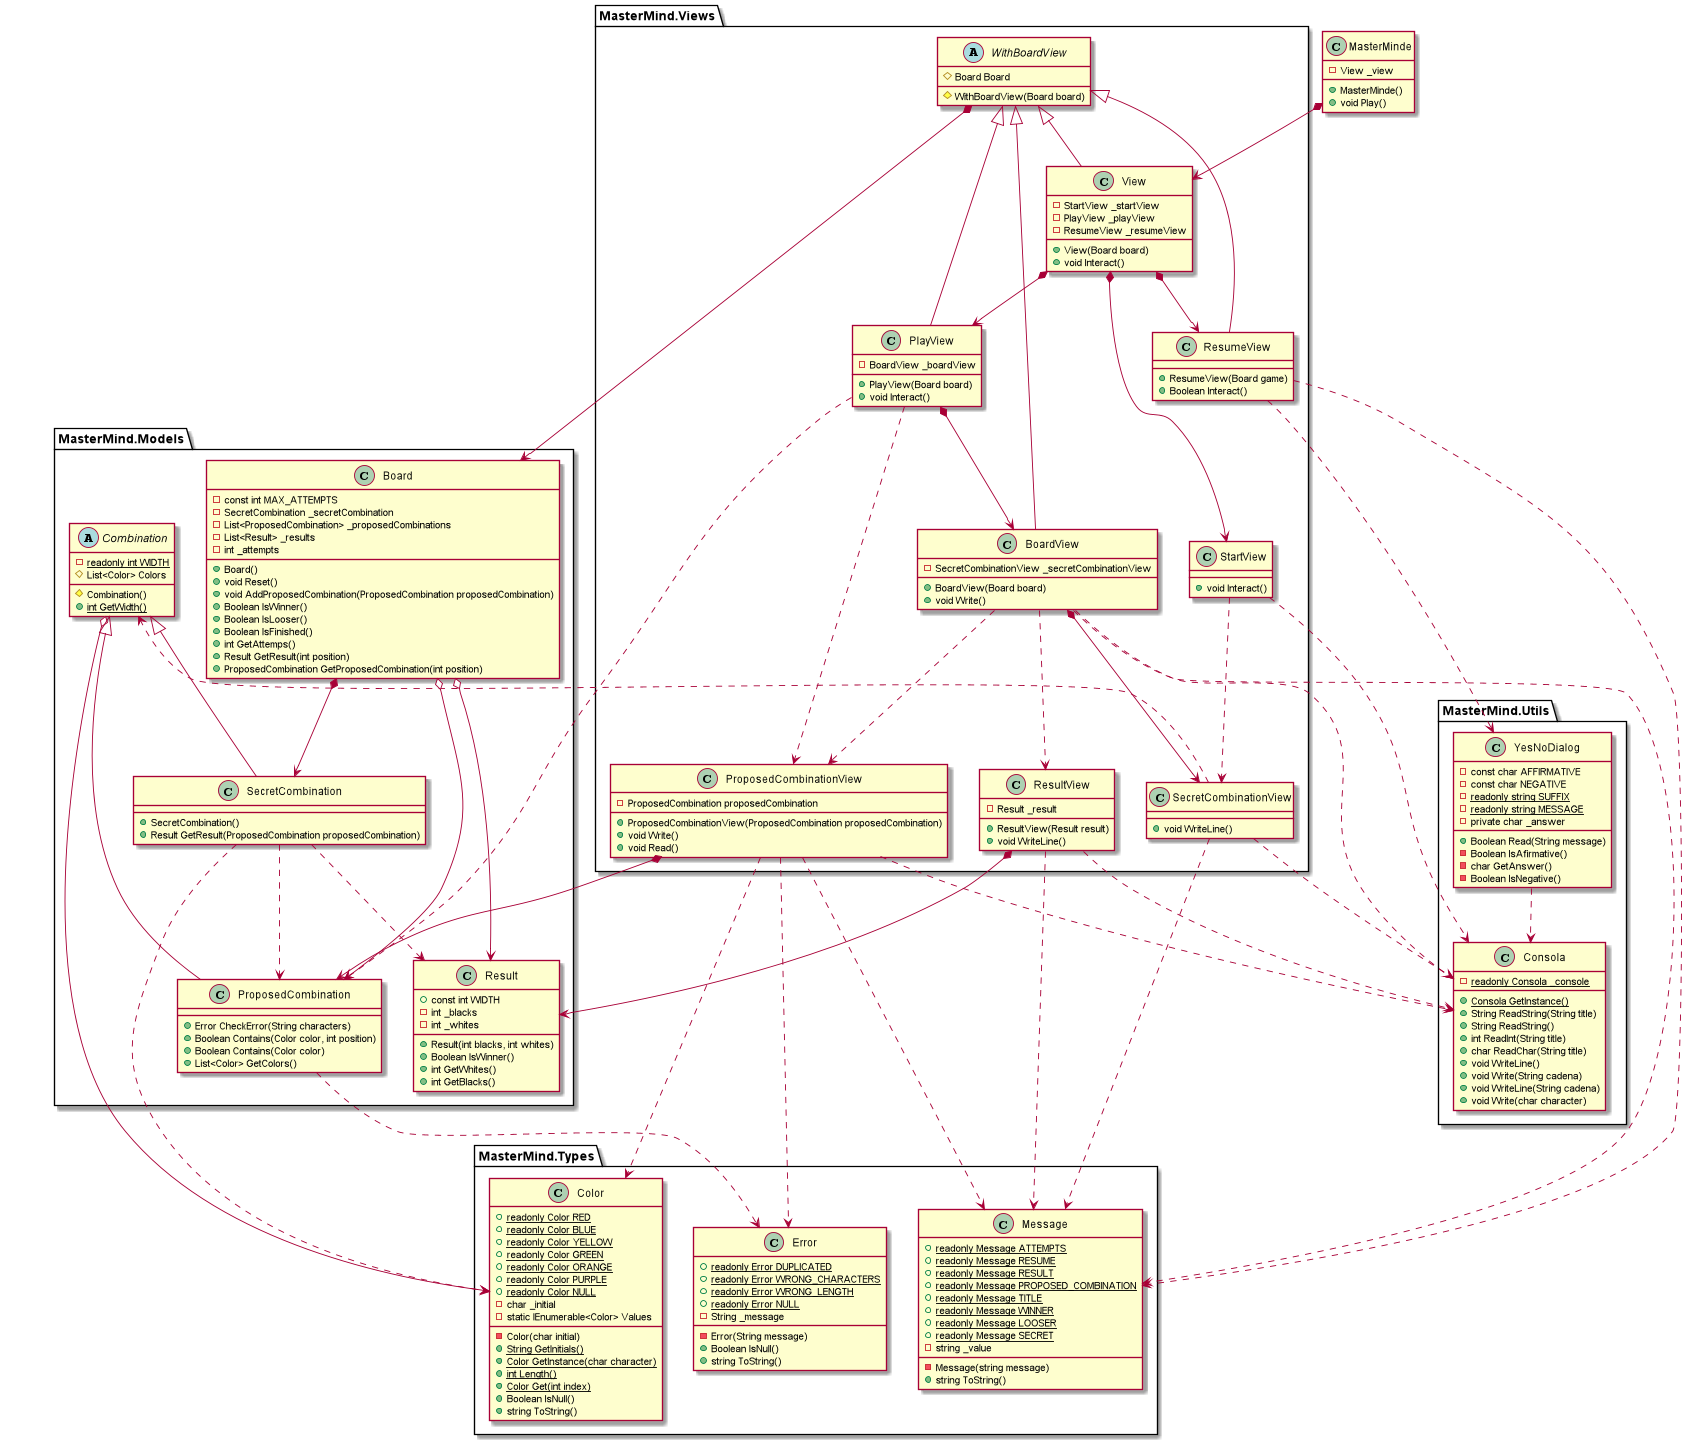

The diagram above was rendered by PlantUML. Its source (embedded in the PNG):
@startuml

class MasterMinde {
    - View _view

    + MasterMinde()
    + void Play()
}

package MasterMind.Models {

    class Board {
        - const int MAX_ATTEMPTS
        - SecretCombination _secretCombination
        - List<ProposedCombination> _proposedCombinations
        - List<Result> _results
        - int _attempts

        + Board()
        + void Reset()
        + void AddProposedCombination(ProposedCombination proposedCombination)
        + Boolean IsWinner()
        + Boolean IsLooser()
        + Boolean IsFinished()
        + int GetAttemps()
        + Result GetResult(int position)
        + ProposedCombination GetProposedCombination(int position)
    }

    abstract class Combination {
        - {static} readonly int WIDTH
        # List<Color> Colors

        # Combination()
        + {static} int GetWidth()
    }

    class ProposedCombination {
        + Error CheckError(String characters)
        + Boolean Contains(Color color, int position)
        + Boolean Contains(Color color)
        + List<Color> GetColors()
    }

    class Result {
        + const int WIDTH
        - int _blacks
        - int _whites

        + Result(int blacks, int whites)
        + Boolean IsWinner()
        + int GetWhites()
        + int GetBlacks()
    }

    class SecretCombination {
        + SecretCombination()
        + Result GetResult(ProposedCombination proposedCombination)
    }

}

package MasterMind.Utils {

    class Consola {
        - {static} readonly Consola _console

        + {static} Consola GetInstance()
        + String ReadString(String title)
        + String ReadString()
        + int ReadInt(String title)
        + char ReadChar(String title)
        + void WriteLine()
        + void Write(String cadena)
        + void WriteLine(String cadena)
        + void Write(char character)
    }

    class YesNoDialog {
        - const char AFFIRMATIVE
        - const char NEGATIVE
        - {static} readonly string SUFFIX
        - {static} readonly string MESSAGE
        - private char _answer

        + Boolean Read(String message)
        - Boolean IsAfirmative()
        - char GetAnswer()
        - Boolean IsNegative()
    }

}

package MasterMind.Types {

    class Color {
        + {static} readonly Color RED
        + {static} readonly Color BLUE
        + {static} readonly Color YELLOW
        + {static} readonly Color GREEN
        + {static} readonly Color ORANGE
        + {static} readonly Color PURPLE
        + {static} readonly Color NULL
        - char _initial
        - static IEnumerable<Color> Values

        - Color(char initial)
        + {static} String GetInitials()
        + {static} Color GetInstance(char character)
        + {static} int Length()
        + {static} Color Get(int index)
        + Boolean IsNull()
        + string ToString()
    }

    class Error {
        + {static} readonly Error DUPLICATED
        + {static} readonly Error WRONG_CHARACTERS
        + {static} readonly Error WRONG_LENGTH
        + {static} readonly Error NULL
        - String _message

        - Error(String message)
        + Boolean IsNull()
        + string ToString()
    }

    class Message {
        + {static} readonly Message ATTEMPTS
        + {static} readonly Message RESUME
        + {static} readonly Message RESULT
        + {static} readonly Message PROPOSED_COMBINATION
        + {static} readonly Message TITLE
        + {static} readonly Message WINNER
        + {static} readonly Message LOOSER
        + {static} readonly Message SECRET
        - string _value

        - Message(string message)
        + string ToString()
    }

}

package MasterMind.Views {

    abstract class WithBoardView {
        # Board Board

        # WithBoardView(Board board)
    }

    class View {
        - StartView _startView
        - PlayView _playView
        - ResumeView _resumeView

        + View(Board board)
        + void Interact()
    }

    class StartView {
        + void Interact()
    }

    class SecretCombinationView {
        + void WriteLine()
    }

    class ResumeView {
        + ResumeView(Board game)
        + Boolean Interact()
    }

    class ResultView {
        - Result _result
        + ResultView(Result result)
        + void WriteLine()
    }

    class ProposedCombinationView {
        - ProposedCombination proposedCombination
        + ProposedCombinationView(ProposedCombination proposedCombination)
        + void Write()
        + void Read()
    }

    class PlayView {
        - BoardView _boardView
        + PlayView(Board board)
        + void Interact()
    }

    class BoardView {
        - SecretCombinationView _secretCombinationView
        + BoardView(Board board)
        + void Write()
    }

}

MasterMinde *--> View
WithBoardView <|-- View
WithBoardView <|-- ResumeView
WithBoardView <|-- PlayView
WithBoardView <|-- BoardView
WithBoardView *--> Board

View *--> StartView
View *--> PlayView
View *--> ResumeView

StartView ..> Consola
StartView ..> SecretCombinationView

SecretCombinationView ..> Combination
SecretCombinationView ..> Consola
SecretCombinationView ..> Message

ResumeView ..> YesNoDialog
ResumeView ..> Message

ResultView *--> Result
ResultView ..> Consola
ResultView ..> Message

ProposedCombinationView *--> ProposedCombination
ProposedCombinationView ..> Color
ProposedCombinationView ..> Consola
ProposedCombinationView ..> Error
ProposedCombinationView ..> Message

PlayView *--> BoardView
PlayView ..> ProposedCombination
PlayView ..> ProposedCombinationView

BoardView *--> SecretCombinationView
BoardView ..> Consola
BoardView ..> Message
BoardView ..> ProposedCombinationView
BoardView ..> ResultView

YesNoDialog ..> Consola

Board *--> SecretCombination
Board o--> ProposedCombination
Board o--> Result

Combination o--> Color
Combination <|-- ProposedCombination
Combination <|-- SecretCombination

ProposedCombination ..> Error

SecretCombination ..> Color
SecretCombination ..> ProposedCombination
SecretCombination ..> Result

@enduml